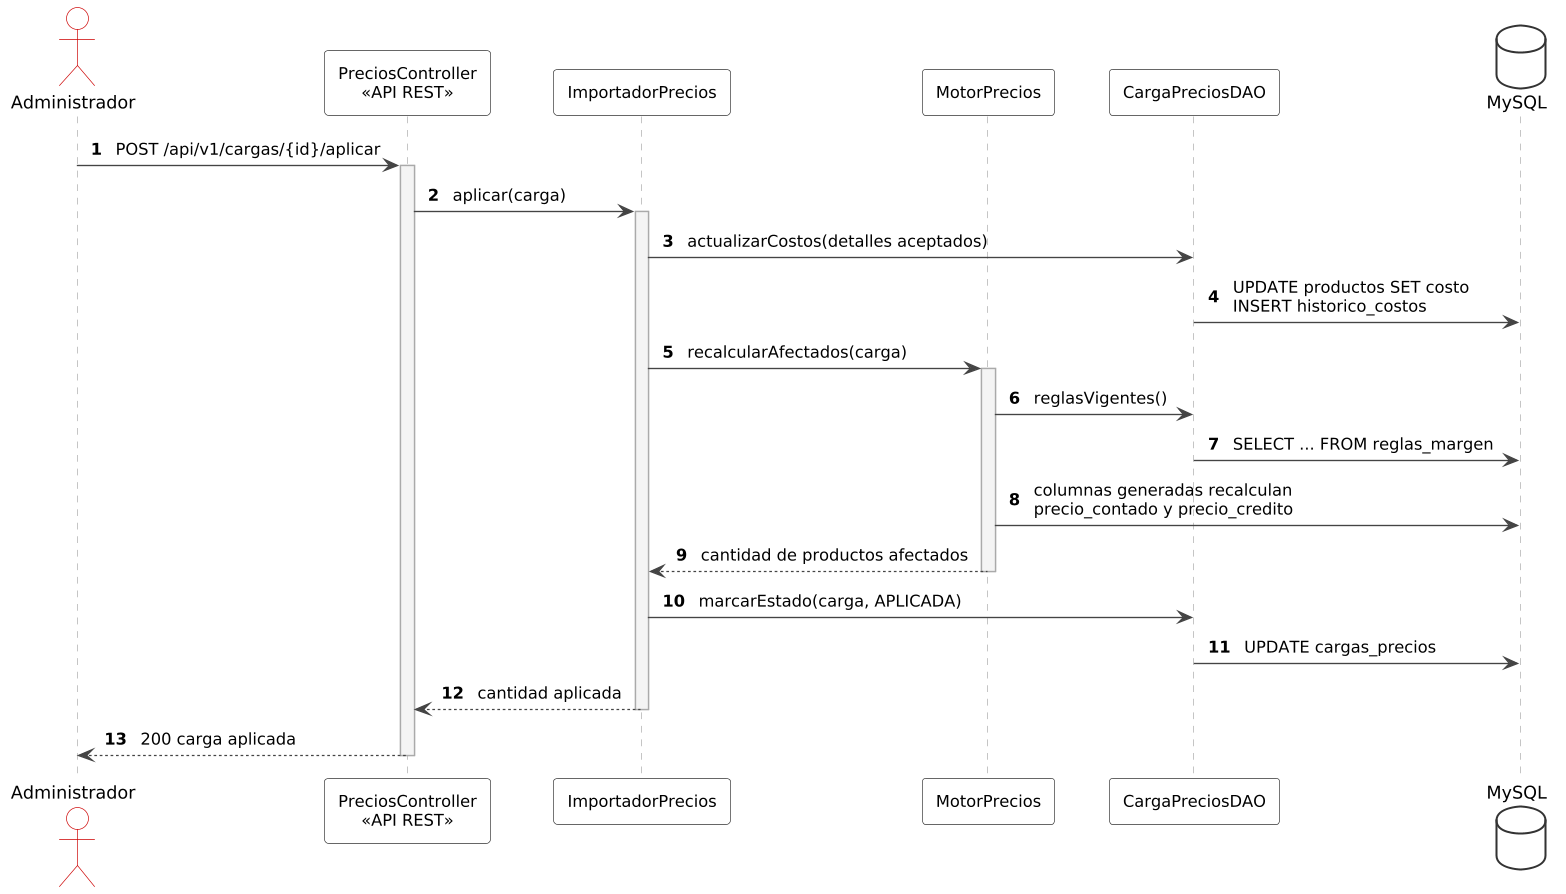

The diagram above was rendered by PlantUML. Its source (embedded in the PNG):
@startuml
!include comun.iuml
autonumber

actor "Administrador" as A
participant "PreciosController\n<<API REST>>" as C
participant "ImportadorPrecios" as IMP
participant "MotorPrecios" as MP
participant "CargaPreciosDAO" as DAO
database "MySQL" as BD

A -> C : POST /api/v1/cargas/{id}/aplicar
activate C
C -> IMP : aplicar(carga)
activate IMP
IMP -> DAO : actualizarCostos(detalles aceptados)
DAO -> BD : UPDATE productos SET costo\nINSERT historico_costos
IMP -> MP : recalcularAfectados(carga)
activate MP
MP -> DAO : reglasVigentes()
DAO -> BD : SELECT ... FROM reglas_margen
MP -> BD : columnas generadas recalculan\nprecio_contado y precio_credito
MP --> IMP : cantidad de productos afectados
deactivate MP
IMP -> DAO : marcarEstado(carga, APLICADA)
DAO -> BD : UPDATE cargas_precios
IMP --> C : cantidad aplicada
deactivate IMP
C --> A : 200 carga aplicada
deactivate C
@enduml